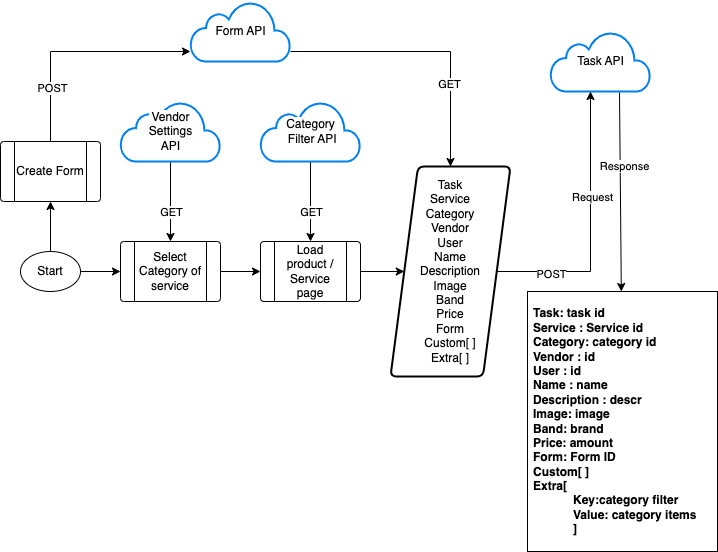

The diagram above was exported from draw.io. Its source (the exported page's mxGraphModel, read from the mxfile embedded in the PNG):
<mxGraphModel dx="1194" dy="802" grid="1" gridSize="10" guides="1" tooltips="1" connect="1" arrows="1" fold="1" page="1" pageScale="1" pageWidth="827" pageHeight="1169" math="0" shadow="0">
  <root>
    <mxCell id="0" />
    <mxCell id="1" parent="0" />
    <mxCell id="X72t_BZl-asWM4cWVI5v-5" value="Task API" style="html=1;verticalLabelPosition=middle;align=center;labelBackgroundColor=#ffffff;verticalAlign=middle;strokeWidth=2;strokeColor=#0080F0;shadow=0;dashed=0;shape=mxgraph.ios7.icons.cloud;labelPosition=center;" vertex="1" parent="1">
      <mxGeometry x="660" y="160" width="100" height="60" as="geometry" />
    </mxCell>
    <mxCell id="X72t_BZl-asWM4cWVI5v-26" value="" style="edgeStyle=orthogonalEdgeStyle;rounded=0;orthogonalLoop=1;jettySize=auto;html=1;" edge="1" parent="1" source="X72t_BZl-asWM4cWVI5v-6" target="X72t_BZl-asWM4cWVI5v-13">
      <mxGeometry relative="1" as="geometry">
        <Array as="points">
          <mxPoint x="560" y="180" />
        </Array>
      </mxGeometry>
    </mxCell>
    <mxCell id="X72t_BZl-asWM4cWVI5v-27" value="GET" style="edgeLabel;html=1;align=center;verticalAlign=middle;resizable=0;points=[];" vertex="1" connectable="0" parent="X72t_BZl-asWM4cWVI5v-26">
      <mxGeometry x="0.2561" y="-2" relative="1" as="geometry">
        <mxPoint y="19" as="offset" />
      </mxGeometry>
    </mxCell>
    <mxCell id="X72t_BZl-asWM4cWVI5v-6" value="Form API" style="html=1;verticalLabelPosition=middle;align=center;labelBackgroundColor=#ffffff;verticalAlign=middle;strokeWidth=2;strokeColor=#0080F0;shadow=0;dashed=0;shape=mxgraph.ios7.icons.cloud;labelPosition=center;" vertex="1" parent="1">
      <mxGeometry x="300" y="130" width="100" height="60" as="geometry" />
    </mxCell>
    <mxCell id="X72t_BZl-asWM4cWVI5v-24" value="" style="edgeStyle=orthogonalEdgeStyle;rounded=0;orthogonalLoop=1;jettySize=auto;html=1;" edge="1" parent="1" source="X72t_BZl-asWM4cWVI5v-7" target="X72t_BZl-asWM4cWVI5v-12">
      <mxGeometry relative="1" as="geometry" />
    </mxCell>
    <mxCell id="X72t_BZl-asWM4cWVI5v-25" value="GET" style="edgeLabel;html=1;align=center;verticalAlign=middle;resizable=0;points=[];" vertex="1" connectable="0" parent="X72t_BZl-asWM4cWVI5v-24">
      <mxGeometry x="0.5429" y="3" relative="1" as="geometry">
        <mxPoint x="-3" y="-12" as="offset" />
      </mxGeometry>
    </mxCell>
    <mxCell id="X72t_BZl-asWM4cWVI5v-7" value="Category&lt;br&gt;&amp;nbsp;Filter API" style="html=1;verticalLabelPosition=middle;align=center;labelBackgroundColor=#ffffff;verticalAlign=middle;strokeWidth=2;strokeColor=#0080F0;shadow=0;dashed=0;shape=mxgraph.ios7.icons.cloud;labelPosition=center;" vertex="1" parent="1">
      <mxGeometry x="370" y="230" width="100" height="60" as="geometry" />
    </mxCell>
    <mxCell id="X72t_BZl-asWM4cWVI5v-16" value="" style="edgeStyle=orthogonalEdgeStyle;rounded=0;orthogonalLoop=1;jettySize=auto;html=1;" edge="1" parent="1" source="X72t_BZl-asWM4cWVI5v-9" target="X72t_BZl-asWM4cWVI5v-11">
      <mxGeometry relative="1" as="geometry" />
    </mxCell>
    <mxCell id="X72t_BZl-asWM4cWVI5v-18" value="" style="edgeStyle=orthogonalEdgeStyle;rounded=0;orthogonalLoop=1;jettySize=auto;html=1;" edge="1" parent="1" source="X72t_BZl-asWM4cWVI5v-9" target="X72t_BZl-asWM4cWVI5v-14">
      <mxGeometry relative="1" as="geometry" />
    </mxCell>
    <mxCell id="X72t_BZl-asWM4cWVI5v-9" value="Start" style="ellipse;whiteSpace=wrap;html=1;" vertex="1" parent="1">
      <mxGeometry x="130" y="380" width="60" height="40" as="geometry" />
    </mxCell>
    <mxCell id="X72t_BZl-asWM4cWVI5v-17" value="" style="edgeStyle=orthogonalEdgeStyle;rounded=0;orthogonalLoop=1;jettySize=auto;html=1;" edge="1" parent="1" source="X72t_BZl-asWM4cWVI5v-11" target="X72t_BZl-asWM4cWVI5v-12">
      <mxGeometry relative="1" as="geometry" />
    </mxCell>
    <mxCell id="X72t_BZl-asWM4cWVI5v-11" value="Select Category of service" style="verticalLabelPosition=middle;verticalAlign=middle;html=1;shape=process;whiteSpace=wrap;rounded=1;size=0.14;arcSize=6;labelPosition=center;align=center;" vertex="1" parent="1">
      <mxGeometry x="230" y="370" width="100" height="60" as="geometry" />
    </mxCell>
    <mxCell id="X72t_BZl-asWM4cWVI5v-19" value="" style="edgeStyle=orthogonalEdgeStyle;rounded=0;orthogonalLoop=1;jettySize=auto;html=1;" edge="1" parent="1" source="X72t_BZl-asWM4cWVI5v-12" target="X72t_BZl-asWM4cWVI5v-13">
      <mxGeometry relative="1" as="geometry" />
    </mxCell>
    <mxCell id="X72t_BZl-asWM4cWVI5v-12" value="Load product / Service page" style="verticalLabelPosition=middle;verticalAlign=middle;html=1;shape=process;whiteSpace=wrap;rounded=1;size=0.14;arcSize=6;labelPosition=center;align=center;" vertex="1" parent="1">
      <mxGeometry x="370" y="370" width="100" height="60" as="geometry" />
    </mxCell>
    <mxCell id="X72t_BZl-asWM4cWVI5v-28" value="" style="edgeStyle=orthogonalEdgeStyle;rounded=0;orthogonalLoop=1;jettySize=auto;html=1;" edge="1" parent="1" source="X72t_BZl-asWM4cWVI5v-13" target="X72t_BZl-asWM4cWVI5v-5">
      <mxGeometry relative="1" as="geometry">
        <Array as="points">
          <mxPoint x="700" y="400" />
        </Array>
      </mxGeometry>
    </mxCell>
    <mxCell id="X72t_BZl-asWM4cWVI5v-29" value="POST" style="edgeLabel;html=1;align=center;verticalAlign=middle;resizable=0;points=[];" vertex="1" connectable="0" parent="X72t_BZl-asWM4cWVI5v-28">
      <mxGeometry x="-0.6053" y="-2" relative="1" as="geometry">
        <mxPoint as="offset" />
      </mxGeometry>
    </mxCell>
    <mxCell id="X72t_BZl-asWM4cWVI5v-30" value="Request" style="edgeLabel;html=1;align=center;verticalAlign=middle;resizable=0;points=[];" vertex="1" connectable="0" parent="X72t_BZl-asWM4cWVI5v-28">
      <mxGeometry x="0.2248" y="-1" relative="1" as="geometry">
        <mxPoint as="offset" />
      </mxGeometry>
    </mxCell>
    <mxCell id="X72t_BZl-asWM4cWVI5v-13" value="Task&lt;br&gt;Service&lt;br&gt;Category&lt;br&gt;Vendor&lt;br&gt;User&lt;br&gt;Name&lt;br&gt;Description&lt;br&gt;Image&lt;br&gt;Band&lt;br&gt;Price&lt;br&gt;Form&lt;br&gt;Custom[ ]&lt;br&gt;Extra[ ]" style="shape=parallelogram;html=1;strokeWidth=2;perimeter=parallelogramPerimeter;whiteSpace=wrap;rounded=1;arcSize=12;size=0.23;" vertex="1" parent="1">
      <mxGeometry x="500" y="295" width="120" height="210" as="geometry" />
    </mxCell>
    <mxCell id="X72t_BZl-asWM4cWVI5v-15" value="" style="edgeStyle=orthogonalEdgeStyle;rounded=0;orthogonalLoop=1;jettySize=auto;html=1;" edge="1" parent="1" source="X72t_BZl-asWM4cWVI5v-14" target="X72t_BZl-asWM4cWVI5v-6">
      <mxGeometry relative="1" as="geometry">
        <Array as="points">
          <mxPoint x="160" y="180" />
        </Array>
      </mxGeometry>
    </mxCell>
    <mxCell id="X72t_BZl-asWM4cWVI5v-20" value="POST" style="edgeLabel;html=1;align=center;verticalAlign=middle;resizable=0;points=[];" vertex="1" connectable="0" parent="X72t_BZl-asWM4cWVI5v-15">
      <mxGeometry x="-0.5294" y="-1" relative="1" as="geometry">
        <mxPoint as="offset" />
      </mxGeometry>
    </mxCell>
    <mxCell id="X72t_BZl-asWM4cWVI5v-14" value="Create Form" style="verticalLabelPosition=middle;verticalAlign=middle;html=1;shape=process;whiteSpace=wrap;rounded=1;size=0.14;arcSize=6;labelPosition=center;align=center;" vertex="1" parent="1">
      <mxGeometry x="110" y="270" width="100" height="60" as="geometry" />
    </mxCell>
    <mxCell id="X72t_BZl-asWM4cWVI5v-22" value="" style="edgeStyle=orthogonalEdgeStyle;rounded=0;orthogonalLoop=1;jettySize=auto;html=1;" edge="1" parent="1" source="X72t_BZl-asWM4cWVI5v-21" target="X72t_BZl-asWM4cWVI5v-11">
      <mxGeometry relative="1" as="geometry">
        <Array as="points">
          <mxPoint x="280" y="280" />
          <mxPoint x="280" y="280" />
        </Array>
      </mxGeometry>
    </mxCell>
    <mxCell id="X72t_BZl-asWM4cWVI5v-23" value="GET" style="edgeLabel;html=1;align=center;verticalAlign=middle;resizable=0;points=[];" vertex="1" connectable="0" parent="X72t_BZl-asWM4cWVI5v-22">
      <mxGeometry x="0.7355" y="-2" relative="1" as="geometry">
        <mxPoint x="2" y="-19" as="offset" />
      </mxGeometry>
    </mxCell>
    <mxCell id="X72t_BZl-asWM4cWVI5v-21" value="Vendor &lt;br&gt;Settings&lt;br&gt;API" style="html=1;verticalLabelPosition=middle;align=center;labelBackgroundColor=#ffffff;verticalAlign=middle;strokeWidth=2;strokeColor=#0080F0;shadow=0;dashed=0;shape=mxgraph.ios7.icons.cloud;labelPosition=center;" vertex="1" parent="1">
      <mxGeometry x="230" y="230" width="100" height="60" as="geometry" />
    </mxCell>
    <mxCell id="X72t_BZl-asWM4cWVI5v-31" value="Task: task id&lt;br&gt;Service : Service id&lt;br&gt;Category: category id&lt;br&gt;Vendor : id&lt;br style=&quot;border-color: var(--border-color); text-align: center;&quot;&gt;&lt;span style=&quot;text-align: center;&quot;&gt;User : id&lt;/span&gt;&lt;br style=&quot;border-color: var(--border-color); text-align: center;&quot;&gt;&lt;span style=&quot;text-align: center;&quot;&gt;Name : name&lt;/span&gt;&lt;br style=&quot;border-color: var(--border-color); text-align: center;&quot;&gt;&lt;span style=&quot;text-align: center;&quot;&gt;Description : descr&lt;/span&gt;&lt;br style=&quot;border-color: var(--border-color); text-align: center;&quot;&gt;&lt;span style=&quot;text-align: center;&quot;&gt;Image: image&lt;/span&gt;&lt;br style=&quot;border-color: var(--border-color); text-align: center;&quot;&gt;&lt;span style=&quot;text-align: center;&quot;&gt;Band: brand&lt;/span&gt;&lt;br style=&quot;border-color: var(--border-color); text-align: center;&quot;&gt;&lt;span style=&quot;text-align: center;&quot;&gt;Price: amount&lt;/span&gt;&lt;br style=&quot;border-color: var(--border-color); text-align: center;&quot;&gt;&lt;span style=&quot;text-align: center;&quot;&gt;Form: Form ID&lt;/span&gt;&lt;br style=&quot;border-color: var(--border-color); text-align: center;&quot;&gt;&lt;span style=&quot;text-align: center;&quot;&gt;Custom[ ]&lt;/span&gt;&lt;br style=&quot;border-color: var(--border-color); text-align: center;&quot;&gt;&lt;span style=&quot;text-align: center;&quot;&gt;Extra[ &lt;br&gt;&lt;/span&gt;&lt;blockquote style=&quot;margin: 0 0 0 40px; border: none; padding: 0px;&quot;&gt;&lt;span style=&quot;text-align: center;&quot;&gt;Key:category filter&lt;br&gt;&lt;/span&gt;&lt;span style=&quot;text-align: center;&quot;&gt;Value: category items&lt;br&gt;&lt;/span&gt;&lt;span style=&quot;text-align: center;&quot;&gt;]&lt;/span&gt;&lt;/blockquote&gt;" style="text;align=left;verticalAlign=middle;spacingLeft=4;spacingRight=4;overflow=hidden;points=[[0,0.5],[1,0.5]];portConstraint=eastwest;rotatable=0;whiteSpace=wrap;html=1;fontStyle=1;fillColor=default;gradientColor=none;strokeColor=default;" vertex="1" parent="1">
      <mxGeometry x="637" y="420" width="190" height="260" as="geometry" />
    </mxCell>
    <mxCell id="X72t_BZl-asWM4cWVI5v-32" value="" style="endArrow=classic;html=1;rounded=0;exitX=0.69;exitY=1.017;exitDx=0;exitDy=0;exitPerimeter=0;" edge="1" parent="1" source="X72t_BZl-asWM4cWVI5v-5" target="X72t_BZl-asWM4cWVI5v-31">
      <mxGeometry width="50" height="50" relative="1" as="geometry">
        <mxPoint x="570" y="490" as="sourcePoint" />
        <mxPoint x="620" y="440" as="targetPoint" />
      </mxGeometry>
    </mxCell>
    <mxCell id="X72t_BZl-asWM4cWVI5v-33" value="Response" style="edgeLabel;html=1;align=center;verticalAlign=middle;resizable=0;points=[];" vertex="1" connectable="0" parent="X72t_BZl-asWM4cWVI5v-32">
      <mxGeometry x="0.0193" y="4" relative="1" as="geometry">
        <mxPoint y="-27" as="offset" />
      </mxGeometry>
    </mxCell>
  </root>
</mxGraphModel>